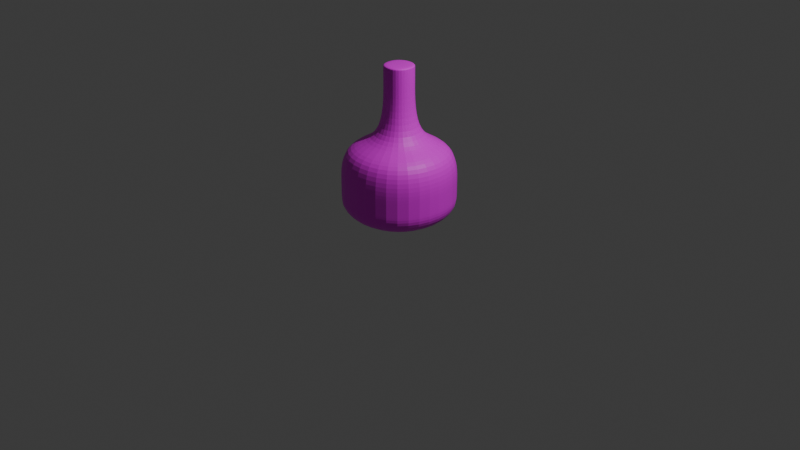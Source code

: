 # Source: healPotion.blend  (saved by Blender 4.3.34; exported with 4.5.12 LTS)
import bpy
from mathutils import Matrix  # noqa: F401  (used for matrix-valued properties, if any)

bpy.ops.wm.read_factory_settings(use_empty=True)
scene = bpy.context.scene
scene.name = 'Scene'

# ---- collections
col_collection = bpy.data.collections.new('Collection'); scene.collection.children.link(col_collection)

# ---- images (referenced by path relative to the original .blend; pixels are not part of the script)
import os
ASSET_DIR = os.environ.get("B2B_ASSET_DIR", "")  # directory of the original .blend (textures are referenced by path, not embedded)
HERE = os.path.dirname(os.path.abspath(__file__))  # packed textures are extracted next to this script under _unpacked/

def load_image(name, relpath, width, height, colorspace="sRGB"):
    """Load a texture the original file referenced (path relative to the .blend, or extracted next to this script)."""
    p = next((c for c in (os.path.join(HERE, relpath), os.path.join(ASSET_DIR, relpath)) if relpath and os.path.exists(c)), "")
    if p:
        img = bpy.data.images.load(p, check_existing=True)
        img.name = name
    else:  # same state as the original file: an image datablock whose file is absent (Cycles renders it pink)
        img = bpy.data.images.new(name, width, height)
        img.source = "FILE"
        img.filepath = "//" + (relpath or name)
    img.colorspace_settings.name = colorspace
    return img
img_healpotionbody_png = load_image('healPotionBody.png', 'healPotionBody.png', 1024, 1024, 'sRGB')

# ---- materials (node trees are filled in below, after node groups)
mat_material = bpy.data.materials.new('Material')
mat_material.alpha_threshold = 0.0
mat_material.roughness = 0.5
mat_material.line_color = (0.0, 0.0, 0.0, 1.0)

# ---- material node trees
mat_material.use_nodes = True; mat_material.node_tree.nodes.clear()
_N = mat_material.node_tree.nodes; _L = mat_material.node_tree.links
n0 = _N.new('ShaderNodeOutputMaterial'); n0.name = 'Material Output'; n0.location = (300, 300)
n1 = _N.new('ShaderNodeBsdfPrincipled'); n1.name = 'Principled BSDF'; n1.location = (10, 300)
n1.inputs[3].default_value = 1.45
n2 = _N.new('ShaderNodeTexImage'); n2.name = '画像テクスチャ'; n2.location = (-280, 280)
n2.image = img_healpotionbody_png
_L.new(n1.outputs[0], n0.inputs[0])
_L.new(n2.outputs[0], n1.inputs[0])
n0.is_active_output = True

# ---- world
world_world = bpy.data.worlds.new('World'); scene.world = world_world
world_world.use_nodes = True; world_world.node_tree.nodes.clear()
_N = world_world.node_tree.nodes; _L = world_world.node_tree.links
n0 = _N.new('ShaderNodeOutputWorld'); n0.name = 'World Output'; n0.location = (300, 300)
n1 = _N.new('ShaderNodeBackground'); n1.name = 'Background'; n1.location = (10, 300)
n1.inputs[0].default_value = (0.05088, 0.05088, 0.05088, 1.0)
_L.new(n1.outputs[0], n0.inputs[0])
n0.is_active_output = True
world_world.color = (0.05088, 0.05088, 0.05088)
world_world.sun_shadow_jitter_overblur = 0.0

# ---- cameras
cam_camera = bpy.data.cameras.new('Camera')
cam_camera.clip_end = 100.0
cam_camera.ortho_scale = 7.314

# ---- lights
light_light = bpy.data.lights.new('Light', 'POINT')
light_light.energy = 1000.0
light_light.shadow_soft_size = 0.1

# ---- meshes
me_cube = bpy.data.meshes.new('Cube')
me_cube.from_pydata([(0.6119, 0.6119, 0.811), (0.6119, 0.6119, 0.3643), (0.6119, -0.6119, 0.811), (0.6119, -0.6119, 0.3643), (-0.6119, 0.6119, 0.811), (-0.6119, 0.6119, 0.3643), (-0.6119, -0.6119, 0.811), (-0.6119, -0.6119, 0.3643), (-0.6119, 0.6119, 0.3401), (-0.6119, -0.6119, 0.3401), (0.6119, 0.6119, 0.3401), (0.6119, -0.6119, 0.3401), (-0.6119, 0.6119, -0.02298), (-0.6119, -0.6119, -0.02298), (0.6119, 0.6119, -0.02298), (0.6119, -0.6119, -0.02298), (0.1612, -0.1612, 0.867), (-0.1612, -0.1612, 0.867), (0.1612, 0.1612, 0.867), (-0.1612, 0.1612, 0.867), (0.1612, -0.1612, 1.54), (-0.1612, -0.1612, 1.54), (0.1612, 0.1612, 1.54), (-0.1612, 0.1612, 1.54), (0.1612, -0.1612, 1.617), (-0.1612, -0.1612, 1.617), (0.1612, 0.1612, 1.617), (-0.1612, 0.1612, 1.617), (0.1612, -0.1612, 1.638), (-0.1612, -0.1612, 1.638), (0.1612, 0.1612, 1.638), (-0.1612, 0.1612, 1.638)], [], [(4, 6, 17, 19), (3, 2, 6, 7), (7, 6, 4, 5), (7, 5, 8, 9), (1, 0, 2, 3), (5, 4, 0, 1), (10, 11, 15, 14), (1, 3, 11, 10), (5, 1, 10, 8), (3, 7, 9, 11), (12, 14, 15, 13), (8, 10, 14, 12), (11, 9, 13, 15), (9, 8, 12, 13), (19, 17, 21, 23), (2, 0, 18, 16), (0, 4, 19, 18), (6, 2, 16, 17), (22, 23, 27, 26), (17, 16, 20, 21), (18, 19, 23, 22), (16, 18, 22, 20), (27, 25, 29, 31), (20, 22, 26, 24), (23, 21, 25, 27), (21, 20, 24, 25), (30, 31, 29, 28), (25, 24, 28, 29), (26, 27, 31, 30), (24, 26, 30, 28)])
_uv = me_cube.uv_layers.new(name='UVMap')
_uv.uv.foreach_set('vector', [0.8982, 0.2426, 0.8982, 0.1649, 0.8982, 0.1649, 0.8982, 0.2426, 0.3088, 0.78, 0.3371, 0.8115, 0.2249, 0.808, 0.2555, 0.7801, 0.2555, 0.7801, 0.2249, 0.808, 0.2249, 0.6954, 0.2532, 0.7269, 0.2555, 0.7801, 0.2532, 0.7269, 0.2543, 0.728, 0.2565, 0.779, 0.3066, 0.7269, 0.3371, 0.699, 0.3371, 0.8115, 0.3088, 0.78, 0.2532, 0.7269, 0.2249, 0.6954, 0.3371, 0.699, 0.3066, 0.7269, 0.3056, 0.7279, 0.3078, 0.7789, 0.2939, 0.768, 0.2945, 0.7415, 0.3066, 0.7269, 0.3088, 0.78, 0.3078, 0.7789, 0.3056, 0.7279, 0.2532, 0.7269, 0.3066, 0.7269, 0.3056, 0.7279, 0.2543, 0.728, 0.3088, 0.78, 0.2555, 0.7801, 0.2565, 0.779, 0.3078, 0.7789, 0.2682, 0.7389, 0.2945, 0.7415, 0.2939, 0.768, 0.2675, 0.7654, 0.2543, 0.728, 0.3056, 0.7279, 0.2945, 0.7415, 0.2682, 0.7389, 0.3078, 0.7789, 0.2565, 0.779, 0.2675, 0.7654, 0.2939, 0.768, 0.2565, 0.779, 0.2543, 0.728, 0.2682, 0.7389, 0.2675, 0.7654, 0.8982, 0.2426, 0.8982, 0.1649, 0.8982, 0.1649, 0.8982, 0.2426, 0.8982, 0.398, 0.8982, 0.3203, 0.8982, 0.3203, 0.8982, 0.398, 0.8982, 0.3203, 0.8982, 0.2426, 0.8982, 0.2426, 0.8982, 0.3203, 0.8982, 0.4757, 0.8982, 0.398, 0.8982, 0.398, 0.8982, 0.4757, 0.6813, 0.1565, 0.6308, 0.1582, 0.6117, 0.1435, 0.697, 0.1355, 0.8982, 0.4757, 0.8982, 0.398, 0.8982, 0.398, 0.8982, 0.4757, 0.8982, 0.3203, 0.8982, 0.2426, 0.8982, 0.2426, 0.8982, 0.3203, 0.8982, 0.398, 0.8982, 0.3203, 0.8982, 0.3203, 0.8982, 0.398, 0.8982, 0.2426, 0.8982, 0.1649, 0.8982, 0.1649, 0.8982, 0.2426, 0.6779, 0.2069, 0.6813, 0.1565, 0.697, 0.1355, 0.697, 0.2216, 0.6308, 0.1582, 0.6274, 0.2086, 0.6117, 0.2296, 0.6117, 0.1435, -0.001356, 0.1488, 0.9985, 0.1461, 1.0, 0.2311, 0.0004136, 0.2338, 0.8982, 0.3203, 0.9759, 0.3203, 0.9759, 0.398, 0.8982, 0.398, 0.8982, 0.4757, 0.8982, 0.398, 0.8982, 0.398, 0.8982, 0.4757, 0.8982, 0.3203, 0.8982, 0.2426, 0.8982, 0.2426, 0.8982, 0.3203, 0.8982, 0.398, 0.8982, 0.3203, 0.8982, 0.3203, 0.8982, 0.398])
me_cube.materials.append(mat_material)
me_cube.use_mirror_vertex_groups = False
me_cube.update()

# ---- objects
ob_cube = bpy.data.objects.new('Cube', me_cube)
ob_light = bpy.data.objects.new('Light', light_light)
ob_camera = bpy.data.objects.new('Camera', cam_camera)

# ---- transforms, parenting, visibility, modifiers, constraints
ob_cube.location = (0.0, 0.0, 0.0)
ob_cube.lock_rotations_4d = False
ob_cube.empty_display_type = 'ARROWS'
ob_cube.lineart.crease_threshold = 0.0
_m = ob_cube.modifiers.new('細分化', 'SUBSURF')
_m.levels = 3
_m.render_levels = 3
ob_light.location = (4.076, 1.005, 5.904)
ob_light.rotation_euler = (0.6503, 0.05522, 1.866)
ob_light.lock_rotations_4d = False
ob_light.empty_display_type = 'ARROWS'
ob_light.color = (0.0, 0.0, 0.0, 0.0)
ob_light.lineart.crease_threshold = 0.0
ob_camera.location = (7.359, -6.926, 4.958)
ob_camera.rotation_euler = (1.109, 0.0, 0.8149)
ob_camera.lock_rotations_4d = False
ob_camera.empty_display_type = 'ARROWS'
ob_camera.color = (0.0, 0.0, 0.0, 0.0)
ob_camera.display_type = 'WIRE'
ob_camera.lineart.crease_threshold = 0.0

# ---- collection membership
col_collection.objects.link(ob_cube)
col_collection.objects.link(ob_light)
col_collection.objects.link(ob_camera)

# ---- scene / render settings (as saved in the file)
scene.camera = ob_camera
scene.frame_start = 1; scene.frame_end = 250; scene.frame_set(1)
scene.render.engine = 'BLENDER_EEVEE_NEXT'
bpy.context.view_layer.update()
